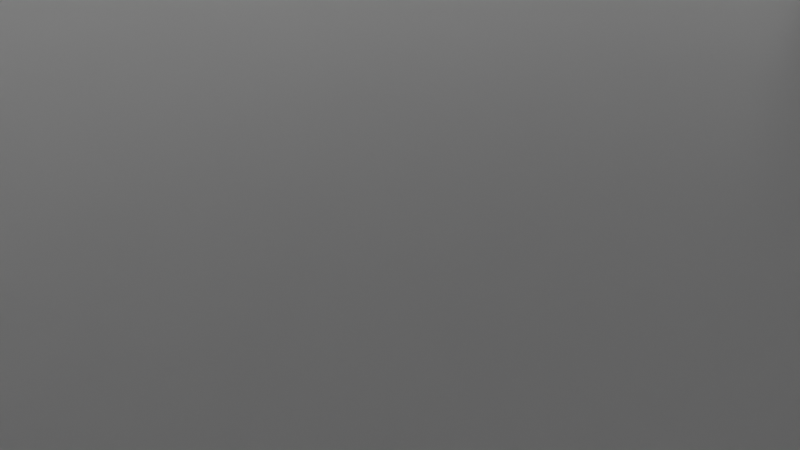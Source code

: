 # Source: base.blend  (saved by Blender 2.80.75; exported with 4.5.12 LTS)
import bpy
from mathutils import Matrix  # noqa: F401  (used for matrix-valued properties, if any)

bpy.ops.wm.read_factory_settings(use_empty=True)
scene = bpy.context.scene
scene.name = 'Scene'

# ---- collections
col_collection = bpy.data.collections.new('Collection'); scene.collection.children.link(col_collection)

# ---- materials (node trees are filled in below, after node groups)
mat_material = bpy.data.materials.new('Material')
mat_material.alpha_threshold = 0.0
mat_material.use_transparent_shadow = False
mat_material.line_color = (0.0, 0.0, 0.0, 1.0)

# ---- material node trees
mat_material.use_nodes = True; mat_material.node_tree.nodes.clear()
_N = mat_material.node_tree.nodes; _L = mat_material.node_tree.links
n0 = _N.new('ShaderNodeOutputMaterial'); n0.name = 'Material Output'; n0.location = (300, 300)
n1 = _N.new('ShaderNodeBsdfPrincipled'); n1.name = 'Principled BSDF'; n1.location = (10, 300)
n1.distribution = 'GGX'
n1.subsurface_method = 'BURLEY'
n1.inputs[2].default_value = 0.4
n1.inputs[3].default_value = 1.45
n1.inputs[27].default_value = (0.0, 0.0, 0.0, 1.0)
n1.inputs[28].default_value = 1.0
_L.new(n1.outputs[0], n0.inputs[0])
n0.is_active_output = True

# ---- world
world_world = bpy.data.worlds.new('World'); scene.world = world_world
world_world.use_nodes = True; world_world.node_tree.nodes.clear()
_N = world_world.node_tree.nodes; _L = world_world.node_tree.links
n0 = _N.new('ShaderNodeOutputWorld'); n0.name = 'World Output'; n0.location = (300, 300)
n1 = _N.new('ShaderNodeBackground'); n1.name = 'Background'; n1.location = (10, 300)
n1.inputs[0].default_value = (0.05088, 0.05088, 0.05088, 1.0)
_L.new(n1.outputs[0], n0.inputs[0])
n0.is_active_output = True
world_world.color = (0.05088, 0.05088, 0.05088)
world_world.use_sun_shadow = False
world_world.sun_shadow_jitter_overblur = 0.0

# ---- cameras
cam_camera = bpy.data.cameras.new('Camera')
cam_camera.clip_end = 100.0
cam_camera.ortho_scale = 7.314

# ---- meshes
me_cube = bpy.data.meshes.new('Cube')
me_cube.from_pydata([(46.45, 68.0, 0.5), (46.45, 68.0, -0.5), (46.45, -68.0, 0.5), (46.45, -68.0, -0.5), (-45.5, 68.0, 0.5), (-45.5, 68.0, -0.5), (-45.5, -68.0, 0.5), (-45.5, -68.0, -0.5), (10.46, -68.0, 0.5), (46.45, 0.0, 0.5), (-45.5, 0.0, 0.5), (10.46, 68.0, 0.5), (10.46, 0.0, 0.5), (-43.5, -68.0, 0.5), (46.45, -66.0, 0.5), (-45.5, 66.0, 0.5), (44.45, 68.0, 0.5), (44.45, -68.0, 0.5), (46.45, 66.0, 0.5), (-45.5, -66.0, 0.5), (-43.5, 68.0, 0.5), (10.46, -66.0, 0.5), (10.46, 66.0, 0.5), (44.45, 0.0, 0.5), (-43.5, -8.494e-05, 0.5), (-43.5, 66.0, 0.5), (44.45, 66.0, 0.5), (44.45, -66.0, 0.5), (-43.5, -66.0, 0.5), (46.45, 68.0, 25.52), (46.45, -68.0, 25.52), (-45.5, 68.0, 25.52), (-45.5, -68.0, 25.52), (10.46, -68.0, 25.52), (46.45, 0.0, 25.52), (-45.5, 0.0, 25.52), (10.46, 68.0, 25.52), (-43.5, -68.0, 25.52), (46.45, -66.0, 25.52), (-45.5, 66.0, 25.52), (44.45, 68.0, 25.52), (44.45, -68.0, 25.52), (46.45, 66.0, 25.52), (-45.5, -66.0, 25.52), (-43.5, 68.0, 25.52), (10.46, -66.0, 25.52), (10.46, 66.0, 25.52), (44.45, 0.0, 25.52), (-43.5, 0.0, 25.52), (-43.5, 66.0, 25.52), (44.45, 66.0, 25.52), (44.45, -66.0, 25.52), (-43.5, -66.0, 25.52), (10.46, 32.02, 0.5), (8.47, -8.494e-05, 0.5), (10.46, -32.03, 0.5), (-43.5, 32.02, 0.5), (8.47, 66.0, 0.5), (-43.5, -32.03, 0.5), (8.47, -66.0, 0.5), (8.47, -32.03, 0.5), (8.47, 32.02, 0.5), (10.46, 32.02, 25.55), (10.46, 0.0, 25.55), (8.47, 0.0, 25.55), (10.46, -32.03, 25.55), (10.46, -66.0, 25.55), (8.47, 66.0, 25.55), (10.46, 66.0, 25.55), (8.47, -66.0, 25.55), (8.47, -32.03, 25.55), (8.47, 32.02, 25.55), (-43.5, 30.02, 0.5), (-3.519, -8.494e-05, 0.5), (-43.5, -30.02, 0.5), (8.47, -30.02, 0.5), (-3.519, -32.03, 0.5), (8.47, 30.02, 0.5), (-3.519, 32.02, 0.5), (-3.519, -30.02, 0.5), (-3.519, 30.02, 0.5), (-43.5, -30.02, 10.5), (-43.5, -32.03, 10.5), (8.47, -30.02, 10.5), (8.47, -32.03, 10.5), (-3.519, -32.03, 10.5), (-3.519, 32.02, 10.5), (8.47, 32.02, 10.5), (-43.5, 32.02, 10.5), (-43.5, 30.02, 10.5), (8.47, 30.02, 10.5), (-3.519, -30.02, 10.5), (-3.519, 30.02, 10.5), (-1.514, -8.494e-05, 0.5), (8.47, 15.01, 0.5), (8.47, -15.01, 0.5), (-3.519, -15.01, 0.5), (-1.514, -30.02, 0.5), (-3.519, 15.01, 0.5), (-1.514, 30.02, 0.5), (-1.514, 15.01, 0.5), (-1.514, -15.01, 0.5), (-3.519, -15.01, 10.54), (-3.519, -30.02, 10.54), (-1.514, -30.02, 10.54), (-3.519, 30.02, 10.54), (-3.519, 15.01, 10.54), (-1.514, 30.02, 10.54), (-1.514, 15.01, 10.54), (-1.514, -15.01, 10.54)], [], [(20, 4, 31, 44), (3, 2, 17, 8, 13, 6, 7), (7, 6, 19, 10, 15, 4, 5), (5, 1, 3, 7), (1, 0, 18, 9, 14, 2, 3), (5, 4, 20, 11, 16, 0, 1), (8, 17, 41, 33), (26, 22, 53, 12, 23), (25, 57, 22, 46, 49), (80, 72, 24, 73, 98), (23, 27, 51, 47), (19, 6, 32, 43), (18, 0, 29, 42), (0, 16, 40, 29), (24, 72, 56, 25, 49, 48), (22, 26, 50, 46), (17, 2, 30, 41), (23, 12, 55, 21, 27), (4, 15, 39, 31), (60, 76, 58, 28, 59), (21, 59, 28, 52, 45), (52, 43, 32, 37), (51, 45, 33, 41), (49, 39, 35, 48), (36, 44, 49, 46), (44, 31, 39, 49), (42, 50, 47, 34), (29, 40, 50, 42), (40, 36, 46, 50), (38, 51, 41, 30), (34, 47, 51, 38), (45, 52, 37, 33), (48, 35, 43, 52), (13, 8, 33, 37), (9, 18, 42, 34), (27, 21, 45, 51), (6, 13, 37, 32), (14, 9, 34, 38), (26, 23, 47, 50), (10, 19, 43, 35), (2, 14, 38, 30), (15, 10, 35, 39), (11, 20, 44, 36), (28, 58, 74, 24, 48, 52), (16, 11, 36, 40), (57, 61, 71, 67), (54, 95, 75, 60, 70, 64), (79, 74, 81, 91), (59, 21, 66, 69), (61, 77, 94, 54, 64, 71), (57, 25, 56, 78, 61), (65, 70, 69, 66), (63, 64, 70, 65), (62, 71, 64, 63), (68, 67, 71, 62), (55, 12, 63, 65), (22, 57, 67, 68), (12, 53, 62, 63), (53, 22, 68, 62), (21, 55, 65, 66), (60, 59, 69, 70), (61, 78, 86, 87), (101, 96, 102, 109), (73, 24, 74, 79, 96), (100, 98, 73, 93), (80, 99, 77, 90, 92), (78, 56, 88, 86), (91, 81, 82, 85), (83, 91, 85, 84), (87, 86, 92, 90), (86, 88, 89, 92), (56, 72, 89, 88), (60, 75, 83, 84), (72, 80, 92, 89), (58, 76, 85, 82), (74, 58, 82, 81), (77, 61, 87, 90), (76, 60, 84, 85), (75, 97, 79, 91, 83), (94, 100, 93, 54), (77, 99, 100, 94), (80, 98, 106, 105), (95, 101, 97, 75), (54, 93, 101, 95), (93, 73, 96, 101), (109, 102, 103, 104), (107, 105, 106, 108), (98, 100, 108, 106), (100, 99, 107, 108), (99, 80, 105, 107), (79, 97, 104, 103), (96, 79, 103, 102), (97, 101, 109, 104)])
_uv = me_cube.uv_layers.new(name='UVMap')
_uv.uv.foreach_set('vector', [0.875, 0.5625, 0.875, 0.5, 0.875, 0.5, 0.875, 0.5625, 0.375, 0.25, 0.625, 0.25, 0.625, 0.3125, 0.625, 0.375, 0.625, 0.4375, 0.625, 0.5, 0.375, 0.5, 0.375, 0.5, 0.625, 0.5, 0.625, 0.5625, 0.625, 0.625, 0.625, 0.6875, 0.625, 0.75, 0.375, 0.75, 0.375, 0.75, 0.625, 0.75, 0.625, 1.0, 0.375, 1.0, 0.125, 0.5, 0.375, 0.5, 0.375, 0.5625, 0.375, 0.625, 0.375, 0.6875, 0.375, 0.75, 0.125, 0.75, 0.625, 0.5, 0.875, 0.5, 0.875, 0.5625, 0.875, 0.625, 0.875, 0.6875, 0.875, 0.75, 0.625, 0.75, 0.625, 0.375, 0.625, 0.3125, 0.625, 0.3125, 0.625, 0.375, 0.4375, 0.0625, 0.5, 0.0625, 0.5, 0.09375, 0.5, 0.125, 0.4375, 0.125, 0.5625, 0.0625, 0.5312, 0.0625, 0.5, 0.0625, 0.5, 0.0625, 0.5625, 0.0625, 0.5469, 0.1094, 0.5625, 0.1094, 0.5625, 0.125, 0.5469, 0.125, 0.5469, 0.1172, 0.4375, 0.125, 0.4375, 0.1875, 0.4375, 0.1875, 0.4375, 0.125, 0.625, 0.5625, 0.625, 0.5, 0.625, 0.5, 0.625, 0.5625, 0.375, 0.5625, 0.375, 0.5, 0.375, 0.5, 0.375, 0.5625, 0.875, 0.75, 0.875, 0.6875, 0.875, 0.6875, 0.875, 0.75, 0.5625, 0.125, 0.5625, 0.1094, 0.5625, 0.09375, 0.5625, 0.0625, 0.5625, 0.0625, 0.5625, 0.125, 0.5, 0.0625, 0.4375, 0.0625, 0.4375, 0.0625, 0.5, 0.0625, 0.625, 0.3125, 0.625, 0.25, 0.625, 0.25, 0.625, 0.3125, 0.4375, 0.125, 0.5, 0.125, 0.5, 0.1562, 0.5, 0.1875, 0.4375, 0.1875, 0.625, 0.75, 0.625, 0.6875, 0.625, 0.6875, 0.625, 0.75, 0.5312, 0.1562, 0.5469, 0.1562, 0.5625, 0.1562, 0.5625, 0.1875, 0.5312, 0.1875, 0.5, 0.1875, 0.5312, 0.1875, 0.5625, 0.1875, 0.5625, 0.1875, 0.5, 0.1875, 0.5625, 0.1875, 0.625, 0.1875, 0.625, 0.25, 0.5625, 0.25, 0.4375, 0.1875, 0.5, 0.1875, 0.5, 0.25, 0.4375, 0.25, 0.5625, 0.0625, 0.625, 0.0625, 0.625, 0.125, 0.5625, 0.125, 0.5, 0.0, 0.5625, 0.0, 0.5625, 0.0625, 0.5, 0.0625, 0.5625, 0.0, 0.625, 0.0, 0.625, 0.0625, 0.5625, 0.0625, 0.375, 0.0625, 0.4375, 0.0625, 0.4375, 0.125, 0.375, 0.125, 0.375, 0.0, 0.4375, 0.0, 0.4375, 0.0625, 0.375, 0.0625, 0.4375, 0.0, 0.5, 0.0, 0.5, 0.0625, 0.4375, 0.0625, 0.375, 0.1875, 0.4375, 0.1875, 0.4375, 0.25, 0.375, 0.25, 0.375, 0.125, 0.4375, 0.125, 0.4375, 0.1875, 0.375, 0.1875, 0.5, 0.1875, 0.5625, 0.1875, 0.5625, 0.25, 0.5, 0.25, 0.5625, 0.125, 0.625, 0.125, 0.625, 0.1875, 0.5625, 0.1875, 0.625, 0.4375, 0.625, 0.375, 0.625, 0.375, 0.625, 0.4375, 0.375, 0.625, 0.375, 0.5625, 0.375, 0.5625, 0.375, 0.625, 0.4375, 0.1875, 0.5, 0.1875, 0.5, 0.1875, 0.4375, 0.1875, 0.625, 0.5, 0.625, 0.4375, 0.625, 0.4375, 0.625, 0.5, 0.375, 0.6875, 0.375, 0.625, 0.375, 0.625, 0.375, 0.6875, 0.4375, 0.0625, 0.4375, 0.125, 0.4375, 0.125, 0.4375, 0.0625, 0.625, 0.625, 0.625, 0.5625, 0.625, 0.5625, 0.625, 0.625, 0.375, 0.75, 0.375, 0.6875, 0.375, 0.6875, 0.375, 0.75, 0.625, 0.6875, 0.625, 0.625, 0.625, 0.625, 0.625, 0.6875, 0.875, 0.625, 0.875, 0.5625, 0.875, 0.5625, 0.875, 0.625, 0.5625, 0.1875, 0.5625, 0.1562, 0.5625, 0.1406, 0.5625, 0.125, 0.5625, 0.125, 0.5625, 0.1875, 0.875, 0.6875, 0.875, 0.625, 0.875, 0.625, 0.875, 0.6875, 0.5312, 0.0625, 0.5312, 0.09375, 0.5312, 0.09375, 0.5312, 0.0625, 0.5312, 0.125, 0.5312, 0.1328, 0.5312, 0.1406, 0.5312, 0.1562, 0.5312, 0.1562, 0.5312, 0.125, 0.5469, 0.1406, 0.5625, 0.1406, 0.5625, 0.1406, 0.5469, 0.1406, 0.5312, 0.1875, 0.5, 0.1875, 0.5, 0.1875, 0.5312, 0.1875, 0.5312, 0.09375, 0.5312, 0.1094, 0.5312, 0.1172, 0.5312, 0.125, 0.5312, 0.125, 0.5312, 0.09375, 0.5312, 0.0625, 0.5625, 0.0625, 0.5625, 0.09375, 0.5469, 0.09375, 0.5312, 0.09375, 0.5, 0.1562, 0.5312, 0.1562, 0.5312, 0.1875, 0.5, 0.1875, 0.5, 0.125, 0.5312, 0.125, 0.5312, 0.1562, 0.5, 0.1562, 0.5, 0.09375, 0.5312, 0.09375, 0.5312, 0.125, 0.5, 0.125, 0.5, 0.0625, 0.5312, 0.0625, 0.5312, 0.09375, 0.5, 0.09375, 0.5, 0.1562, 0.5, 0.125, 0.5, 0.125, 0.5, 0.1562, 0.5, 0.0625, 0.5312, 0.0625, 0.5312, 0.0625, 0.5, 0.0625, 0.5, 0.125, 0.5, 0.09375, 0.5, 0.09375, 0.5, 0.125, 0.5, 0.09375, 0.5, 0.0625, 0.5, 0.0625, 0.5, 0.09375, 0.5, 0.1875, 0.5, 0.1562, 0.5, 0.1562, 0.5, 0.1875, 0.5312, 0.1562, 0.5312, 0.1875, 0.5312, 0.1875, 0.5312, 0.1562, 0.5312, 0.09375, 0.5469, 0.09375, 0.5469, 0.09375, 0.5312, 0.09375, 0.5391, 0.1328, 0.5469, 0.1328, 0.5469, 0.1328, 0.5391, 0.1328, 0.5469, 0.125, 0.5625, 0.125, 0.5625, 0.1406, 0.5469, 0.1406, 0.5469, 0.1328, 0.5391, 0.1172, 0.5469, 0.1172, 0.5469, 0.125, 0.5391, 0.125, 0.5469, 0.1094, 0.5391, 0.1094, 0.5312, 0.1094, 0.5312, 0.1094, 0.5469, 0.1094, 0.5469, 0.09375, 0.5625, 0.09375, 0.5625, 0.09375, 0.5469, 0.09375, 0.5469, 0.1406, 0.5625, 0.1406, 0.5625, 0.1562, 0.5469, 0.1562, 0.5312, 0.1406, 0.5469, 0.1406, 0.5469, 0.1562, 0.5312, 0.1562, 0.5312, 0.09375, 0.5469, 0.09375, 0.5469, 0.1094, 0.5312, 0.1094, 0.5469, 0.09375, 0.5625, 0.09375, 0.5625, 0.1094, 0.5469, 0.1094, 0.5625, 0.09375, 0.5625, 0.1094, 0.5625, 0.1094, 0.5625, 0.09375, 0.5312, 0.1562, 0.5312, 0.1406, 0.5312, 0.1406, 0.5312, 0.1562, 0.5625, 0.1094, 0.5469, 0.1094, 0.5469, 0.1094, 0.5625, 0.1094, 0.5625, 0.1562, 0.5469, 0.1562, 0.5469, 0.1562, 0.5625, 0.1562, 0.5625, 0.1406, 0.5625, 0.1562, 0.5625, 0.1562, 0.5625, 0.1406, 0.5312, 0.1094, 0.5312, 0.09375, 0.5312, 0.09375, 0.5312, 0.1094, 0.5469, 0.1562, 0.5312, 0.1562, 0.5312, 0.1562, 0.5469, 0.1562, 0.5312, 0.1406, 0.5391, 0.1406, 0.5469, 0.1406, 0.5469, 0.1406, 0.5312, 0.1406, 0.5312, 0.1172, 0.5391, 0.1172, 0.5391, 0.125, 0.5312, 0.125, 0.5312, 0.1094, 0.5391, 0.1094, 0.5391, 0.1172, 0.5312, 0.1172, 0.5469, 0.1094, 0.5469, 0.1172, 0.5469, 0.1172, 0.5469, 0.1094, 0.5312, 0.1328, 0.5391, 0.1328, 0.5391, 0.1406, 0.5312, 0.1406, 0.5312, 0.125, 0.5391, 0.125, 0.5391, 0.1328, 0.5312, 0.1328, 0.5391, 0.125, 0.5469, 0.125, 0.5469, 0.1328, 0.5391, 0.1328, 0.5391, 0.1328, 0.5469, 0.1328, 0.5469, 0.1406, 0.5391, 0.1406, 0.5391, 0.1094, 0.5469, 0.1094, 0.5469, 0.1172, 0.5391, 0.1172, 0.5469, 0.1172, 0.5391, 0.1172, 0.5391, 0.1172, 0.5469, 0.1172, 0.5391, 0.1172, 0.5391, 0.1094, 0.5391, 0.1094, 0.5391, 0.1172, 0.5391, 0.1094, 0.5469, 0.1094, 0.5469, 0.1094, 0.5391, 0.1094, 0.5469, 0.1406, 0.5391, 0.1406, 0.5391, 0.1406, 0.5469, 0.1406, 0.5469, 0.1328, 0.5469, 0.1406, 0.5469, 0.1406, 0.5469, 0.1328, 0.5391, 0.1406, 0.5391, 0.1328, 0.5391, 0.1328, 0.5391, 0.1406])
me_cube.materials.append(mat_material)
me_cube.use_remesh_preserve_volume = False
me_cube.use_remesh_preserve_attributes = False
me_cube.use_mirror_vertex_groups = False
me_cube.update()

# ---- objects
ob_cube = bpy.data.objects.new('Cube', me_cube)
ob_camera = bpy.data.objects.new('Camera', cam_camera)

# ---- transforms, parenting, visibility, modifiers, constraints
ob_cube.location = (0.0, 0.0, 0.0)
ob_cube.lock_rotations_4d = False
ob_cube.empty_display_type = 'ARROWS'
ob_cube.lineart.crease_threshold = 0.0
ob_camera.location = (7.359, -6.926, 4.958)
ob_camera.rotation_euler = (1.109, 0.0, 0.8149)
ob_camera.lock_rotations_4d = False
ob_camera.empty_display_type = 'ARROWS'
ob_camera.color = (0.0, 0.0, 0.0, 0.0)
ob_camera.display_type = 'WIRE'
ob_camera.lineart.crease_threshold = 0.0

# ---- collection membership
col_collection.objects.link(ob_cube)
col_collection.objects.link(ob_camera)

# ---- scene / render settings (as saved in the file)
scene.camera = ob_camera
scene.frame_start = 1; scene.frame_end = 250; scene.frame_set(1)
scene.render.engine = 'BLENDER_EEVEE_NEXT'
scene.cycles.use_denoising = False
scene.cycles.samples = 128
scene.cycles.sampling_pattern = 'TABULATED_SOBOL'
scene.cycles.use_adaptive_sampling = False
scene.cycles.use_light_tree = False
scene.view_settings.view_transform = 'Filmic'
scene.unit_settings.scale_length = 0.001
bpy.context.view_layer.update()

# ---- added for rendering (the .blend has no usable light): sun
light_auto_sun = bpy.data.lights.new('AutoSun', 'SUN')
light_auto_sun.energy = 3.0
light_auto_sun.angle = 0.0523599
ob_auto_sun = bpy.data.objects.new('AutoSun', light_auto_sun)
scene.collection.objects.link(ob_auto_sun)
ob_auto_sun.rotation_euler = (0.872665, 0.174533, 0.523599)
bpy.context.view_layer.update()
